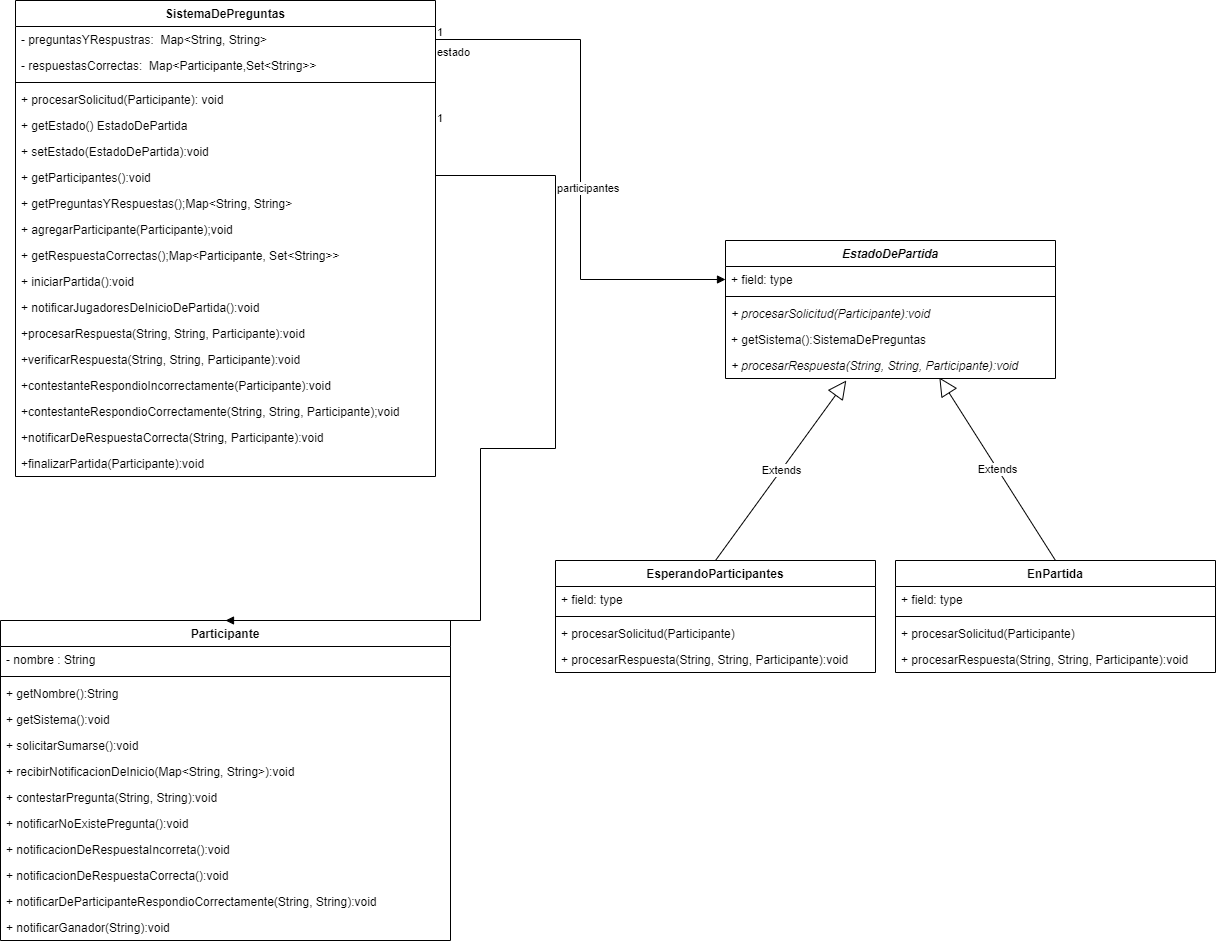

The diagram above was exported from draw.io. Its source (the exported page's mxGraphModel, read from the mxfile embedded in the PNG):
<mxGraphModel dx="3129" dy="1325" grid="1" gridSize="10" guides="1" tooltips="1" connect="1" arrows="1" fold="1" page="1" pageScale="1" pageWidth="827" pageHeight="1169" math="0" shadow="0">
  <root>
    <mxCell id="0" />
    <mxCell id="1" parent="0" />
    <mxCell id="WCw7_Ja1F-l08YR3BQ3b-1" value="SistemaDePreguntas" style="swimlane;fontStyle=1;align=center;verticalAlign=top;childLayout=stackLayout;horizontal=1;startSize=26;horizontalStack=0;resizeParent=1;resizeParentMax=0;resizeLast=0;collapsible=1;marginBottom=0;" parent="1" vertex="1">
      <mxGeometry x="-260" width="420" height="476" as="geometry" />
    </mxCell>
    <mxCell id="WCw7_Ja1F-l08YR3BQ3b-2" value="- preguntasYRespustras:  Map&lt;String, String&gt;&#10;" style="text;strokeColor=none;fillColor=none;align=left;verticalAlign=top;spacingLeft=4;spacingRight=4;overflow=hidden;rotatable=0;points=[[0,0.5],[1,0.5]];portConstraint=eastwest;" parent="WCw7_Ja1F-l08YR3BQ3b-1" vertex="1">
      <mxGeometry y="26" width="420" height="26" as="geometry" />
    </mxCell>
    <mxCell id="8_V5OCW80hbvMm_cQY06-4" value="- respuestasCorrectas:  Map&lt;Participante,Set&lt;String&gt;&gt;&#10;" style="text;strokeColor=none;fillColor=none;align=left;verticalAlign=top;spacingLeft=4;spacingRight=4;overflow=hidden;rotatable=0;points=[[0,0.5],[1,0.5]];portConstraint=eastwest;" vertex="1" parent="WCw7_Ja1F-l08YR3BQ3b-1">
      <mxGeometry y="52" width="420" height="26" as="geometry" />
    </mxCell>
    <mxCell id="WCw7_Ja1F-l08YR3BQ3b-3" value="" style="line;strokeWidth=1;fillColor=none;align=left;verticalAlign=middle;spacingTop=-1;spacingLeft=3;spacingRight=3;rotatable=0;labelPosition=right;points=[];portConstraint=eastwest;" parent="WCw7_Ja1F-l08YR3BQ3b-1" vertex="1">
      <mxGeometry y="78" width="420" height="8" as="geometry" />
    </mxCell>
    <mxCell id="WCw7_Ja1F-l08YR3BQ3b-4" value="+ procesarSolicitud(Participante): void" style="text;strokeColor=none;fillColor=none;align=left;verticalAlign=top;spacingLeft=4;spacingRight=4;overflow=hidden;rotatable=0;points=[[0,0.5],[1,0.5]];portConstraint=eastwest;" parent="WCw7_Ja1F-l08YR3BQ3b-1" vertex="1">
      <mxGeometry y="86" width="420" height="26" as="geometry" />
    </mxCell>
    <mxCell id="8_V5OCW80hbvMm_cQY06-5" value="+ getEstado() EstadoDePartida" style="text;strokeColor=none;fillColor=none;align=left;verticalAlign=top;spacingLeft=4;spacingRight=4;overflow=hidden;rotatable=0;points=[[0,0.5],[1,0.5]];portConstraint=eastwest;" vertex="1" parent="WCw7_Ja1F-l08YR3BQ3b-1">
      <mxGeometry y="112" width="420" height="26" as="geometry" />
    </mxCell>
    <mxCell id="8_V5OCW80hbvMm_cQY06-6" value="+ setEstado(EstadoDePartida):void" style="text;strokeColor=none;fillColor=none;align=left;verticalAlign=top;spacingLeft=4;spacingRight=4;overflow=hidden;rotatable=0;points=[[0,0.5],[1,0.5]];portConstraint=eastwest;" vertex="1" parent="WCw7_Ja1F-l08YR3BQ3b-1">
      <mxGeometry y="138" width="420" height="26" as="geometry" />
    </mxCell>
    <mxCell id="8_V5OCW80hbvMm_cQY06-7" value="+ getParticipantes():void" style="text;strokeColor=none;fillColor=none;align=left;verticalAlign=top;spacingLeft=4;spacingRight=4;overflow=hidden;rotatable=0;points=[[0,0.5],[1,0.5]];portConstraint=eastwest;" vertex="1" parent="WCw7_Ja1F-l08YR3BQ3b-1">
      <mxGeometry y="164" width="420" height="26" as="geometry" />
    </mxCell>
    <mxCell id="8_V5OCW80hbvMm_cQY06-8" value="+ getPreguntasYRespuestas();Map&lt;String, String&gt;" style="text;strokeColor=none;fillColor=none;align=left;verticalAlign=top;spacingLeft=4;spacingRight=4;overflow=hidden;rotatable=0;points=[[0,0.5],[1,0.5]];portConstraint=eastwest;" vertex="1" parent="WCw7_Ja1F-l08YR3BQ3b-1">
      <mxGeometry y="190" width="420" height="26" as="geometry" />
    </mxCell>
    <mxCell id="8_V5OCW80hbvMm_cQY06-9" value="+ agregarParticipante(Participante);void" style="text;strokeColor=none;fillColor=none;align=left;verticalAlign=top;spacingLeft=4;spacingRight=4;overflow=hidden;rotatable=0;points=[[0,0.5],[1,0.5]];portConstraint=eastwest;" vertex="1" parent="WCw7_Ja1F-l08YR3BQ3b-1">
      <mxGeometry y="216" width="420" height="26" as="geometry" />
    </mxCell>
    <mxCell id="8_V5OCW80hbvMm_cQY06-10" value="+ getRespuestaCorrectas();Map&lt;Participante, Set&lt;String&gt;&gt;" style="text;strokeColor=none;fillColor=none;align=left;verticalAlign=top;spacingLeft=4;spacingRight=4;overflow=hidden;rotatable=0;points=[[0,0.5],[1,0.5]];portConstraint=eastwest;" vertex="1" parent="WCw7_Ja1F-l08YR3BQ3b-1">
      <mxGeometry y="242" width="420" height="26" as="geometry" />
    </mxCell>
    <mxCell id="8_V5OCW80hbvMm_cQY06-11" value="+ iniciarPartida():void" style="text;strokeColor=none;fillColor=none;align=left;verticalAlign=top;spacingLeft=4;spacingRight=4;overflow=hidden;rotatable=0;points=[[0,0.5],[1,0.5]];portConstraint=eastwest;" vertex="1" parent="WCw7_Ja1F-l08YR3BQ3b-1">
      <mxGeometry y="268" width="420" height="26" as="geometry" />
    </mxCell>
    <mxCell id="8_V5OCW80hbvMm_cQY06-12" value="+ notificarJugadoresDeInicioDePartida():void" style="text;strokeColor=none;fillColor=none;align=left;verticalAlign=top;spacingLeft=4;spacingRight=4;overflow=hidden;rotatable=0;points=[[0,0.5],[1,0.5]];portConstraint=eastwest;" vertex="1" parent="WCw7_Ja1F-l08YR3BQ3b-1">
      <mxGeometry y="294" width="420" height="26" as="geometry" />
    </mxCell>
    <mxCell id="8_V5OCW80hbvMm_cQY06-13" value="+procesarRespuesta(String, String, Participante):void" style="text;strokeColor=none;fillColor=none;align=left;verticalAlign=top;spacingLeft=4;spacingRight=4;overflow=hidden;rotatable=0;points=[[0,0.5],[1,0.5]];portConstraint=eastwest;" vertex="1" parent="WCw7_Ja1F-l08YR3BQ3b-1">
      <mxGeometry y="320" width="420" height="26" as="geometry" />
    </mxCell>
    <mxCell id="8_V5OCW80hbvMm_cQY06-14" value="+verificarRespuesta(String, String, Participante):void" style="text;strokeColor=none;fillColor=none;align=left;verticalAlign=top;spacingLeft=4;spacingRight=4;overflow=hidden;rotatable=0;points=[[0,0.5],[1,0.5]];portConstraint=eastwest;" vertex="1" parent="WCw7_Ja1F-l08YR3BQ3b-1">
      <mxGeometry y="346" width="420" height="26" as="geometry" />
    </mxCell>
    <mxCell id="8_V5OCW80hbvMm_cQY06-15" value="+contestanteRespondioIncorrectamente(Participante):void" style="text;strokeColor=none;fillColor=none;align=left;verticalAlign=top;spacingLeft=4;spacingRight=4;overflow=hidden;rotatable=0;points=[[0,0.5],[1,0.5]];portConstraint=eastwest;" vertex="1" parent="WCw7_Ja1F-l08YR3BQ3b-1">
      <mxGeometry y="372" width="420" height="26" as="geometry" />
    </mxCell>
    <mxCell id="8_V5OCW80hbvMm_cQY06-16" value="+contestanteRespondioCorrectamente(String, String, Participante);void" style="text;strokeColor=none;fillColor=none;align=left;verticalAlign=top;spacingLeft=4;spacingRight=4;overflow=hidden;rotatable=0;points=[[0,0.5],[1,0.5]];portConstraint=eastwest;" vertex="1" parent="WCw7_Ja1F-l08YR3BQ3b-1">
      <mxGeometry y="398" width="420" height="26" as="geometry" />
    </mxCell>
    <mxCell id="8_V5OCW80hbvMm_cQY06-17" value="+notificarDeRespuestaCorrecta(String, Participante):void" style="text;strokeColor=none;fillColor=none;align=left;verticalAlign=top;spacingLeft=4;spacingRight=4;overflow=hidden;rotatable=0;points=[[0,0.5],[1,0.5]];portConstraint=eastwest;" vertex="1" parent="WCw7_Ja1F-l08YR3BQ3b-1">
      <mxGeometry y="424" width="420" height="26" as="geometry" />
    </mxCell>
    <mxCell id="8_V5OCW80hbvMm_cQY06-18" value="+finalizarPartida(Participante):void" style="text;strokeColor=none;fillColor=none;align=left;verticalAlign=top;spacingLeft=4;spacingRight=4;overflow=hidden;rotatable=0;points=[[0,0.5],[1,0.5]];portConstraint=eastwest;" vertex="1" parent="WCw7_Ja1F-l08YR3BQ3b-1">
      <mxGeometry y="450" width="420" height="26" as="geometry" />
    </mxCell>
    <mxCell id="WCw7_Ja1F-l08YR3BQ3b-5" value="Participante" style="swimlane;fontStyle=1;align=center;verticalAlign=top;childLayout=stackLayout;horizontal=1;startSize=26;horizontalStack=0;resizeParent=1;resizeParentMax=0;resizeLast=0;collapsible=1;marginBottom=0;" parent="1" vertex="1">
      <mxGeometry x="-275" y="620" width="450" height="320" as="geometry" />
    </mxCell>
    <mxCell id="WCw7_Ja1F-l08YR3BQ3b-6" value="- nombre : String" style="text;strokeColor=none;fillColor=none;align=left;verticalAlign=top;spacingLeft=4;spacingRight=4;overflow=hidden;rotatable=0;points=[[0,0.5],[1,0.5]];portConstraint=eastwest;" parent="WCw7_Ja1F-l08YR3BQ3b-5" vertex="1">
      <mxGeometry y="26" width="450" height="26" as="geometry" />
    </mxCell>
    <mxCell id="WCw7_Ja1F-l08YR3BQ3b-7" value="" style="line;strokeWidth=1;fillColor=none;align=left;verticalAlign=middle;spacingTop=-1;spacingLeft=3;spacingRight=3;rotatable=0;labelPosition=right;points=[];portConstraint=eastwest;" parent="WCw7_Ja1F-l08YR3BQ3b-5" vertex="1">
      <mxGeometry y="52" width="450" height="8" as="geometry" />
    </mxCell>
    <mxCell id="WCw7_Ja1F-l08YR3BQ3b-8" value="+ getNombre():String" style="text;strokeColor=none;fillColor=none;align=left;verticalAlign=top;spacingLeft=4;spacingRight=4;overflow=hidden;rotatable=0;points=[[0,0.5],[1,0.5]];portConstraint=eastwest;" parent="WCw7_Ja1F-l08YR3BQ3b-5" vertex="1">
      <mxGeometry y="60" width="450" height="26" as="geometry" />
    </mxCell>
    <mxCell id="8_V5OCW80hbvMm_cQY06-19" value="+ getSistema():void" style="text;strokeColor=none;fillColor=none;align=left;verticalAlign=top;spacingLeft=4;spacingRight=4;overflow=hidden;rotatable=0;points=[[0,0.5],[1,0.5]];portConstraint=eastwest;" vertex="1" parent="WCw7_Ja1F-l08YR3BQ3b-5">
      <mxGeometry y="86" width="450" height="26" as="geometry" />
    </mxCell>
    <mxCell id="8_V5OCW80hbvMm_cQY06-20" value="+ solicitarSumarse():void" style="text;strokeColor=none;fillColor=none;align=left;verticalAlign=top;spacingLeft=4;spacingRight=4;overflow=hidden;rotatable=0;points=[[0,0.5],[1,0.5]];portConstraint=eastwest;" vertex="1" parent="WCw7_Ja1F-l08YR3BQ3b-5">
      <mxGeometry y="112" width="450" height="26" as="geometry" />
    </mxCell>
    <mxCell id="8_V5OCW80hbvMm_cQY06-21" value="+ recibirNotificacionDeInicio(Map&lt;String, String&gt;):void" style="text;strokeColor=none;fillColor=none;align=left;verticalAlign=top;spacingLeft=4;spacingRight=4;overflow=hidden;rotatable=0;points=[[0,0.5],[1,0.5]];portConstraint=eastwest;" vertex="1" parent="WCw7_Ja1F-l08YR3BQ3b-5">
      <mxGeometry y="138" width="450" height="26" as="geometry" />
    </mxCell>
    <mxCell id="8_V5OCW80hbvMm_cQY06-29" value="+ contestarPregunta(String, String):void" style="text;strokeColor=none;fillColor=none;align=left;verticalAlign=top;spacingLeft=4;spacingRight=4;overflow=hidden;rotatable=0;points=[[0,0.5],[1,0.5]];portConstraint=eastwest;" vertex="1" parent="WCw7_Ja1F-l08YR3BQ3b-5">
      <mxGeometry y="164" width="450" height="26" as="geometry" />
    </mxCell>
    <mxCell id="8_V5OCW80hbvMm_cQY06-30" value="+ notificarNoExistePregunta():void" style="text;strokeColor=none;fillColor=none;align=left;verticalAlign=top;spacingLeft=4;spacingRight=4;overflow=hidden;rotatable=0;points=[[0,0.5],[1,0.5]];portConstraint=eastwest;" vertex="1" parent="WCw7_Ja1F-l08YR3BQ3b-5">
      <mxGeometry y="190" width="450" height="26" as="geometry" />
    </mxCell>
    <mxCell id="8_V5OCW80hbvMm_cQY06-31" value="+ notificacionDeRespuestaIncorreta():void" style="text;strokeColor=none;fillColor=none;align=left;verticalAlign=top;spacingLeft=4;spacingRight=4;overflow=hidden;rotatable=0;points=[[0,0.5],[1,0.5]];portConstraint=eastwest;" vertex="1" parent="WCw7_Ja1F-l08YR3BQ3b-5">
      <mxGeometry y="216" width="450" height="26" as="geometry" />
    </mxCell>
    <mxCell id="8_V5OCW80hbvMm_cQY06-32" value="+ notificacionDeRespuestaCorrecta():void" style="text;strokeColor=none;fillColor=none;align=left;verticalAlign=top;spacingLeft=4;spacingRight=4;overflow=hidden;rotatable=0;points=[[0,0.5],[1,0.5]];portConstraint=eastwest;" vertex="1" parent="WCw7_Ja1F-l08YR3BQ3b-5">
      <mxGeometry y="242" width="450" height="26" as="geometry" />
    </mxCell>
    <mxCell id="8_V5OCW80hbvMm_cQY06-44" value="+ notificarDeParticipanteRespondioCorrectamente(String, String):void" style="text;strokeColor=none;fillColor=none;align=left;verticalAlign=top;spacingLeft=4;spacingRight=4;overflow=hidden;rotatable=0;points=[[0,0.5],[1,0.5]];portConstraint=eastwest;" vertex="1" parent="WCw7_Ja1F-l08YR3BQ3b-5">
      <mxGeometry y="268" width="450" height="26" as="geometry" />
    </mxCell>
    <mxCell id="8_V5OCW80hbvMm_cQY06-45" value="+ notificarGanador(String):void" style="text;strokeColor=none;fillColor=none;align=left;verticalAlign=top;spacingLeft=4;spacingRight=4;overflow=hidden;rotatable=0;points=[[0,0.5],[1,0.5]];portConstraint=eastwest;" vertex="1" parent="WCw7_Ja1F-l08YR3BQ3b-5">
      <mxGeometry y="294" width="450" height="26" as="geometry" />
    </mxCell>
    <mxCell id="WCw7_Ja1F-l08YR3BQ3b-9" value="EstadoDePartida" style="swimlane;fontStyle=3;align=center;verticalAlign=top;childLayout=stackLayout;horizontal=1;startSize=26;horizontalStack=0;resizeParent=1;resizeParentMax=0;resizeLast=0;collapsible=1;marginBottom=0;" parent="1" vertex="1">
      <mxGeometry x="450" y="240" width="330" height="138" as="geometry" />
    </mxCell>
    <mxCell id="WCw7_Ja1F-l08YR3BQ3b-10" value="+ field: type" style="text;strokeColor=none;fillColor=none;align=left;verticalAlign=top;spacingLeft=4;spacingRight=4;overflow=hidden;rotatable=0;points=[[0,0.5],[1,0.5]];portConstraint=eastwest;" parent="WCw7_Ja1F-l08YR3BQ3b-9" vertex="1">
      <mxGeometry y="26" width="330" height="26" as="geometry" />
    </mxCell>
    <mxCell id="WCw7_Ja1F-l08YR3BQ3b-11" value="" style="line;strokeWidth=1;fillColor=none;align=left;verticalAlign=middle;spacingTop=-1;spacingLeft=3;spacingRight=3;rotatable=0;labelPosition=right;points=[];portConstraint=eastwest;" parent="WCw7_Ja1F-l08YR3BQ3b-9" vertex="1">
      <mxGeometry y="52" width="330" height="8" as="geometry" />
    </mxCell>
    <mxCell id="WCw7_Ja1F-l08YR3BQ3b-12" value="+ procesarSolicitud(Participante):void" style="text;strokeColor=none;fillColor=none;align=left;verticalAlign=top;spacingLeft=4;spacingRight=4;overflow=hidden;rotatable=0;points=[[0,0.5],[1,0.5]];portConstraint=eastwest;fontStyle=2" parent="WCw7_Ja1F-l08YR3BQ3b-9" vertex="1">
      <mxGeometry y="60" width="330" height="26" as="geometry" />
    </mxCell>
    <mxCell id="8_V5OCW80hbvMm_cQY06-46" value="+ getSistema():SistemaDePreguntas" style="text;strokeColor=none;fillColor=none;align=left;verticalAlign=top;spacingLeft=4;spacingRight=4;overflow=hidden;rotatable=0;points=[[0,0.5],[1,0.5]];portConstraint=eastwest;fontStyle=0" vertex="1" parent="WCw7_Ja1F-l08YR3BQ3b-9">
      <mxGeometry y="86" width="330" height="26" as="geometry" />
    </mxCell>
    <mxCell id="8_V5OCW80hbvMm_cQY06-47" value="+ procesarRespuesta(String, String, Participante):void" style="text;strokeColor=none;fillColor=none;align=left;verticalAlign=top;spacingLeft=4;spacingRight=4;overflow=hidden;rotatable=0;points=[[0,0.5],[1,0.5]];portConstraint=eastwest;fontStyle=2" vertex="1" parent="WCw7_Ja1F-l08YR3BQ3b-9">
      <mxGeometry y="112" width="330" height="26" as="geometry" />
    </mxCell>
    <mxCell id="WCw7_Ja1F-l08YR3BQ3b-13" value="estado" style="endArrow=block;endFill=1;html=1;edgeStyle=orthogonalEdgeStyle;align=left;verticalAlign=top;rounded=0;exitX=1;exitY=0.5;exitDx=0;exitDy=0;entryX=0;entryY=0.5;entryDx=0;entryDy=0;" parent="1" source="WCw7_Ja1F-l08YR3BQ3b-2" target="WCw7_Ja1F-l08YR3BQ3b-10" edge="1">
      <mxGeometry x="-1" relative="1" as="geometry">
        <mxPoint x="320" y="322.5" as="sourcePoint" />
        <mxPoint x="480" y="322.5" as="targetPoint" />
      </mxGeometry>
    </mxCell>
    <mxCell id="WCw7_Ja1F-l08YR3BQ3b-14" value="1" style="edgeLabel;resizable=0;html=1;align=left;verticalAlign=bottom;" parent="WCw7_Ja1F-l08YR3BQ3b-13" connectable="0" vertex="1">
      <mxGeometry x="-1" relative="1" as="geometry" />
    </mxCell>
    <mxCell id="WCw7_Ja1F-l08YR3BQ3b-15" value="EsperandoParticipantes" style="swimlane;fontStyle=1;align=center;verticalAlign=top;childLayout=stackLayout;horizontal=1;startSize=26;horizontalStack=0;resizeParent=1;resizeParentMax=0;resizeLast=0;collapsible=1;marginBottom=0;" parent="1" vertex="1">
      <mxGeometry x="280" y="560" width="320" height="112" as="geometry" />
    </mxCell>
    <mxCell id="WCw7_Ja1F-l08YR3BQ3b-16" value="+ field: type" style="text;strokeColor=none;fillColor=none;align=left;verticalAlign=top;spacingLeft=4;spacingRight=4;overflow=hidden;rotatable=0;points=[[0,0.5],[1,0.5]];portConstraint=eastwest;" parent="WCw7_Ja1F-l08YR3BQ3b-15" vertex="1">
      <mxGeometry y="26" width="320" height="26" as="geometry" />
    </mxCell>
    <mxCell id="WCw7_Ja1F-l08YR3BQ3b-17" value="" style="line;strokeWidth=1;fillColor=none;align=left;verticalAlign=middle;spacingTop=-1;spacingLeft=3;spacingRight=3;rotatable=0;labelPosition=right;points=[];portConstraint=eastwest;" parent="WCw7_Ja1F-l08YR3BQ3b-15" vertex="1">
      <mxGeometry y="52" width="320" height="8" as="geometry" />
    </mxCell>
    <mxCell id="8_V5OCW80hbvMm_cQY06-48" value="+ procesarSolicitud(Participante)" style="text;strokeColor=none;fillColor=none;align=left;verticalAlign=top;spacingLeft=4;spacingRight=4;overflow=hidden;rotatable=0;points=[[0,0.5],[1,0.5]];portConstraint=eastwest;fontStyle=0" vertex="1" parent="WCw7_Ja1F-l08YR3BQ3b-15">
      <mxGeometry y="60" width="320" height="26" as="geometry" />
    </mxCell>
    <mxCell id="8_V5OCW80hbvMm_cQY06-49" value="+ procesarRespuesta(String, String, Participante):void" style="text;strokeColor=none;fillColor=none;align=left;verticalAlign=top;spacingLeft=4;spacingRight=4;overflow=hidden;rotatable=0;points=[[0,0.5],[1,0.5]];portConstraint=eastwest;fontStyle=0" vertex="1" parent="WCw7_Ja1F-l08YR3BQ3b-15">
      <mxGeometry y="86" width="320" height="26" as="geometry" />
    </mxCell>
    <mxCell id="WCw7_Ja1F-l08YR3BQ3b-23" value="Extends" style="endArrow=block;endSize=16;endFill=0;html=1;rounded=0;entryX=0.366;entryY=1.077;entryDx=0;entryDy=0;exitX=0.5;exitY=0;exitDx=0;exitDy=0;entryPerimeter=0;" parent="1" source="WCw7_Ja1F-l08YR3BQ3b-15" target="8_V5OCW80hbvMm_cQY06-47" edge="1">
      <mxGeometry width="160" relative="1" as="geometry">
        <mxPoint x="330" y="510" as="sourcePoint" />
        <mxPoint x="490" y="510" as="targetPoint" />
      </mxGeometry>
    </mxCell>
    <mxCell id="WCw7_Ja1F-l08YR3BQ3b-24" value="Extends" style="endArrow=block;endSize=16;endFill=0;html=1;rounded=0;entryX=0.648;entryY=0.962;entryDx=0;entryDy=0;exitX=0.5;exitY=0;exitDx=0;exitDy=0;entryPerimeter=0;" parent="1" source="8_V5OCW80hbvMm_cQY06-50" target="8_V5OCW80hbvMm_cQY06-47" edge="1">
      <mxGeometry width="160" relative="1" as="geometry">
        <mxPoint x="720" y="550" as="sourcePoint" />
        <mxPoint x="550" y="380.99199999999996" as="targetPoint" />
      </mxGeometry>
    </mxCell>
    <mxCell id="8_V5OCW80hbvMm_cQY06-1" value="participantes" style="endArrow=block;endFill=1;html=1;edgeStyle=orthogonalEdgeStyle;align=left;verticalAlign=top;rounded=0;entryX=0.5;entryY=0;entryDx=0;entryDy=0;exitX=1;exitY=0.5;exitDx=0;exitDy=0;" edge="1" parent="1" source="8_V5OCW80hbvMm_cQY06-5" target="WCw7_Ja1F-l08YR3BQ3b-5">
      <mxGeometry x="-0.6386" relative="1" as="geometry">
        <mxPoint x="120" y="420" as="sourcePoint" />
        <mxPoint x="240" y="460" as="targetPoint" />
        <Array as="points">
          <mxPoint x="160" y="175" />
          <mxPoint x="280" y="175" />
          <mxPoint x="280" y="448" />
          <mxPoint x="205" y="448" />
        </Array>
        <mxPoint as="offset" />
      </mxGeometry>
    </mxCell>
    <mxCell id="8_V5OCW80hbvMm_cQY06-2" value="1" style="edgeLabel;resizable=0;html=1;align=left;verticalAlign=bottom;" connectable="0" vertex="1" parent="8_V5OCW80hbvMm_cQY06-1">
      <mxGeometry x="-1" relative="1" as="geometry" />
    </mxCell>
    <mxCell id="8_V5OCW80hbvMm_cQY06-50" value="EnPartida" style="swimlane;fontStyle=1;align=center;verticalAlign=top;childLayout=stackLayout;horizontal=1;startSize=26;horizontalStack=0;resizeParent=1;resizeParentMax=0;resizeLast=0;collapsible=1;marginBottom=0;" vertex="1" parent="1">
      <mxGeometry x="620" y="560" width="320" height="112" as="geometry" />
    </mxCell>
    <mxCell id="8_V5OCW80hbvMm_cQY06-51" value="+ field: type" style="text;strokeColor=none;fillColor=none;align=left;verticalAlign=top;spacingLeft=4;spacingRight=4;overflow=hidden;rotatable=0;points=[[0,0.5],[1,0.5]];portConstraint=eastwest;" vertex="1" parent="8_V5OCW80hbvMm_cQY06-50">
      <mxGeometry y="26" width="320" height="26" as="geometry" />
    </mxCell>
    <mxCell id="8_V5OCW80hbvMm_cQY06-52" value="" style="line;strokeWidth=1;fillColor=none;align=left;verticalAlign=middle;spacingTop=-1;spacingLeft=3;spacingRight=3;rotatable=0;labelPosition=right;points=[];portConstraint=eastwest;" vertex="1" parent="8_V5OCW80hbvMm_cQY06-50">
      <mxGeometry y="52" width="320" height="8" as="geometry" />
    </mxCell>
    <mxCell id="8_V5OCW80hbvMm_cQY06-53" value="+ procesarSolicitud(Participante)" style="text;strokeColor=none;fillColor=none;align=left;verticalAlign=top;spacingLeft=4;spacingRight=4;overflow=hidden;rotatable=0;points=[[0,0.5],[1,0.5]];portConstraint=eastwest;fontStyle=0" vertex="1" parent="8_V5OCW80hbvMm_cQY06-50">
      <mxGeometry y="60" width="320" height="26" as="geometry" />
    </mxCell>
    <mxCell id="8_V5OCW80hbvMm_cQY06-54" value="+ procesarRespuesta(String, String, Participante):void" style="text;strokeColor=none;fillColor=none;align=left;verticalAlign=top;spacingLeft=4;spacingRight=4;overflow=hidden;rotatable=0;points=[[0,0.5],[1,0.5]];portConstraint=eastwest;fontStyle=0" vertex="1" parent="8_V5OCW80hbvMm_cQY06-50">
      <mxGeometry y="86" width="320" height="26" as="geometry" />
    </mxCell>
  </root>
</mxGraphModel>